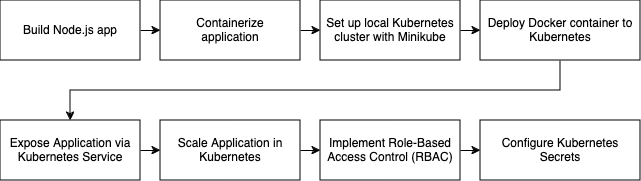

The diagram above was exported from draw.io. Its source (the exported page's mxGraphModel, read from the mxfile embedded in the PNG):
<mxGraphModel dx="1657" dy="452" grid="1" gridSize="10" guides="1" tooltips="1" connect="1" arrows="1" fold="1" page="1" pageScale="1" pageWidth="827" pageHeight="1169" math="0" shadow="0">
  <root>
    <mxCell id="0" />
    <mxCell id="1" parent="0" />
    <mxCell id="IpoyFa4uGE8r8Bu4BDFC-48" value="" style="rounded=0;whiteSpace=wrap;html=1;" vertex="1" parent="1">
      <mxGeometry x="460" y="750" width="160" height="60" as="geometry" />
    </mxCell>
    <mxCell id="IpoyFa4uGE8r8Bu4BDFC-57" style="edgeStyle=orthogonalEdgeStyle;rounded=0;orthogonalLoop=1;jettySize=auto;html=1;entryX=0.5;entryY=0;entryDx=0;entryDy=0;" edge="1" parent="1" source="IpoyFa4uGE8r8Bu4BDFC-47" target="IpoyFa4uGE8r8Bu4BDFC-41">
      <mxGeometry relative="1" as="geometry">
        <mxPoint x="480" y="740" as="targetPoint" />
        <Array as="points">
          <mxPoint x="540" y="720" />
          <mxPoint x="50" y="720" />
        </Array>
      </mxGeometry>
    </mxCell>
    <mxCell id="IpoyFa4uGE8r8Bu4BDFC-47" value="" style="rounded=0;whiteSpace=wrap;html=1;" vertex="1" parent="1">
      <mxGeometry x="460" y="630" width="160" height="60" as="geometry" />
    </mxCell>
    <mxCell id="IpoyFa4uGE8r8Bu4BDFC-46" value="" style="rounded=0;whiteSpace=wrap;html=1;" vertex="1" parent="1">
      <mxGeometry x="300" y="630" width="140" height="60" as="geometry" />
    </mxCell>
    <mxCell id="IpoyFa4uGE8r8Bu4BDFC-45" value="" style="rounded=0;whiteSpace=wrap;html=1;" vertex="1" parent="1">
      <mxGeometry x="140" y="750" width="140" height="60" as="geometry" />
    </mxCell>
    <mxCell id="IpoyFa4uGE8r8Bu4BDFC-53" style="edgeStyle=orthogonalEdgeStyle;rounded=0;orthogonalLoop=1;jettySize=auto;html=1;exitX=1;exitY=0.5;exitDx=0;exitDy=0;entryX=0;entryY=0.5;entryDx=0;entryDy=0;" edge="1" parent="1" source="IpoyFa4uGE8r8Bu4BDFC-44" target="IpoyFa4uGE8r8Bu4BDFC-34">
      <mxGeometry relative="1" as="geometry" />
    </mxCell>
    <mxCell id="IpoyFa4uGE8r8Bu4BDFC-44" value="" style="rounded=0;whiteSpace=wrap;html=1;" vertex="1" parent="1">
      <mxGeometry x="140" y="630" width="140" height="60" as="geometry" />
    </mxCell>
    <mxCell id="IpoyFa4uGE8r8Bu4BDFC-49" value="" style="edgeStyle=orthogonalEdgeStyle;rounded=0;orthogonalLoop=1;jettySize=auto;html=1;" edge="1" parent="1" source="IpoyFa4uGE8r8Bu4BDFC-43">
      <mxGeometry relative="1" as="geometry">
        <mxPoint x="140" y="660" as="targetPoint" />
      </mxGeometry>
    </mxCell>
    <mxCell id="IpoyFa4uGE8r8Bu4BDFC-43" value="" style="rounded=0;whiteSpace=wrap;html=1;" vertex="1" parent="1">
      <mxGeometry x="-20" y="630" width="140" height="60" as="geometry" />
    </mxCell>
    <mxCell id="IpoyFa4uGE8r8Bu4BDFC-42" value="" style="rounded=0;whiteSpace=wrap;html=1;" vertex="1" parent="1">
      <mxGeometry x="300" y="750" width="140" height="60" as="geometry" />
    </mxCell>
    <mxCell id="IpoyFa4uGE8r8Bu4BDFC-41" value="" style="rounded=0;whiteSpace=wrap;html=1;" vertex="1" parent="1">
      <mxGeometry x="-20" y="750" width="140" height="60" as="geometry" />
    </mxCell>
    <mxCell id="IpoyFa4uGE8r8Bu4BDFC-31" value="Build Node.js app" style="text;strokeColor=none;align=center;fillColor=none;html=1;verticalAlign=middle;whiteSpace=wrap;rounded=0;" vertex="1" parent="1">
      <mxGeometry y="640" width="100" height="40" as="geometry" />
    </mxCell>
    <mxCell id="IpoyFa4uGE8r8Bu4BDFC-33" value="Containerize application" style="text;strokeColor=none;align=center;fillColor=none;html=1;verticalAlign=middle;whiteSpace=wrap;rounded=0;" vertex="1" parent="1">
      <mxGeometry x="160" y="640" width="100" height="40" as="geometry" />
    </mxCell>
    <mxCell id="IpoyFa4uGE8r8Bu4BDFC-55" style="edgeStyle=orthogonalEdgeStyle;rounded=0;orthogonalLoop=1;jettySize=auto;html=1;exitX=1;exitY=0.5;exitDx=0;exitDy=0;entryX=0;entryY=0.5;entryDx=0;entryDy=0;" edge="1" parent="1" source="IpoyFa4uGE8r8Bu4BDFC-34" target="IpoyFa4uGE8r8Bu4BDFC-35">
      <mxGeometry relative="1" as="geometry" />
    </mxCell>
    <mxCell id="IpoyFa4uGE8r8Bu4BDFC-34" value="Set up local Kubernetes cluster with Minikube" style="text;strokeColor=none;align=center;fillColor=none;html=1;verticalAlign=middle;whiteSpace=wrap;rounded=0;" vertex="1" parent="1">
      <mxGeometry x="300" y="640" width="140" height="40" as="geometry" />
    </mxCell>
    <mxCell id="IpoyFa4uGE8r8Bu4BDFC-35" value="Deploy Docker container to Kubernetes" style="text;strokeColor=none;align=center;fillColor=none;html=1;verticalAlign=middle;whiteSpace=wrap;rounded=0;" vertex="1" parent="1">
      <mxGeometry x="460" y="640" width="160" height="40" as="geometry" />
    </mxCell>
    <mxCell id="IpoyFa4uGE8r8Bu4BDFC-58" style="edgeStyle=orthogonalEdgeStyle;rounded=0;orthogonalLoop=1;jettySize=auto;html=1;exitX=1;exitY=0.5;exitDx=0;exitDy=0;entryX=0;entryY=0.5;entryDx=0;entryDy=0;" edge="1" parent="1" source="IpoyFa4uGE8r8Bu4BDFC-36" target="IpoyFa4uGE8r8Bu4BDFC-37">
      <mxGeometry relative="1" as="geometry" />
    </mxCell>
    <mxCell id="IpoyFa4uGE8r8Bu4BDFC-36" value="Expose Application via Kubernetes Service" style="text;strokeColor=none;align=center;fillColor=none;html=1;verticalAlign=middle;whiteSpace=wrap;rounded=0;" vertex="1" parent="1">
      <mxGeometry x="-20" y="760" width="140" height="40" as="geometry" />
    </mxCell>
    <mxCell id="IpoyFa4uGE8r8Bu4BDFC-60" style="edgeStyle=orthogonalEdgeStyle;rounded=0;orthogonalLoop=1;jettySize=auto;html=1;exitX=1;exitY=0.5;exitDx=0;exitDy=0;entryX=0;entryY=0.5;entryDx=0;entryDy=0;" edge="1" parent="1" source="IpoyFa4uGE8r8Bu4BDFC-37" target="IpoyFa4uGE8r8Bu4BDFC-38">
      <mxGeometry relative="1" as="geometry" />
    </mxCell>
    <mxCell id="IpoyFa4uGE8r8Bu4BDFC-37" value="Scale Application in Kubernetes" style="text;strokeColor=none;align=center;fillColor=none;html=1;verticalAlign=middle;whiteSpace=wrap;rounded=0;" vertex="1" parent="1">
      <mxGeometry x="140" y="760" width="140" height="40" as="geometry" />
    </mxCell>
    <mxCell id="IpoyFa4uGE8r8Bu4BDFC-61" style="edgeStyle=orthogonalEdgeStyle;rounded=0;orthogonalLoop=1;jettySize=auto;html=1;exitX=1;exitY=0.5;exitDx=0;exitDy=0;entryX=0;entryY=0.5;entryDx=0;entryDy=0;" edge="1" parent="1" source="IpoyFa4uGE8r8Bu4BDFC-38" target="IpoyFa4uGE8r8Bu4BDFC-39">
      <mxGeometry relative="1" as="geometry" />
    </mxCell>
    <mxCell id="IpoyFa4uGE8r8Bu4BDFC-38" value="Implement Role-Based Access Control (RBAC)" style="text;strokeColor=none;align=center;fillColor=none;html=1;verticalAlign=middle;whiteSpace=wrap;rounded=0;" vertex="1" parent="1">
      <mxGeometry x="300" y="760" width="140" height="40" as="geometry" />
    </mxCell>
    <mxCell id="IpoyFa4uGE8r8Bu4BDFC-39" value="Configure Kubernetes Secrets" style="text;strokeColor=none;align=center;fillColor=none;html=1;verticalAlign=middle;whiteSpace=wrap;rounded=0;" vertex="1" parent="1">
      <mxGeometry x="460" y="760" width="160" height="40" as="geometry" />
    </mxCell>
  </root>
</mxGraphModel>